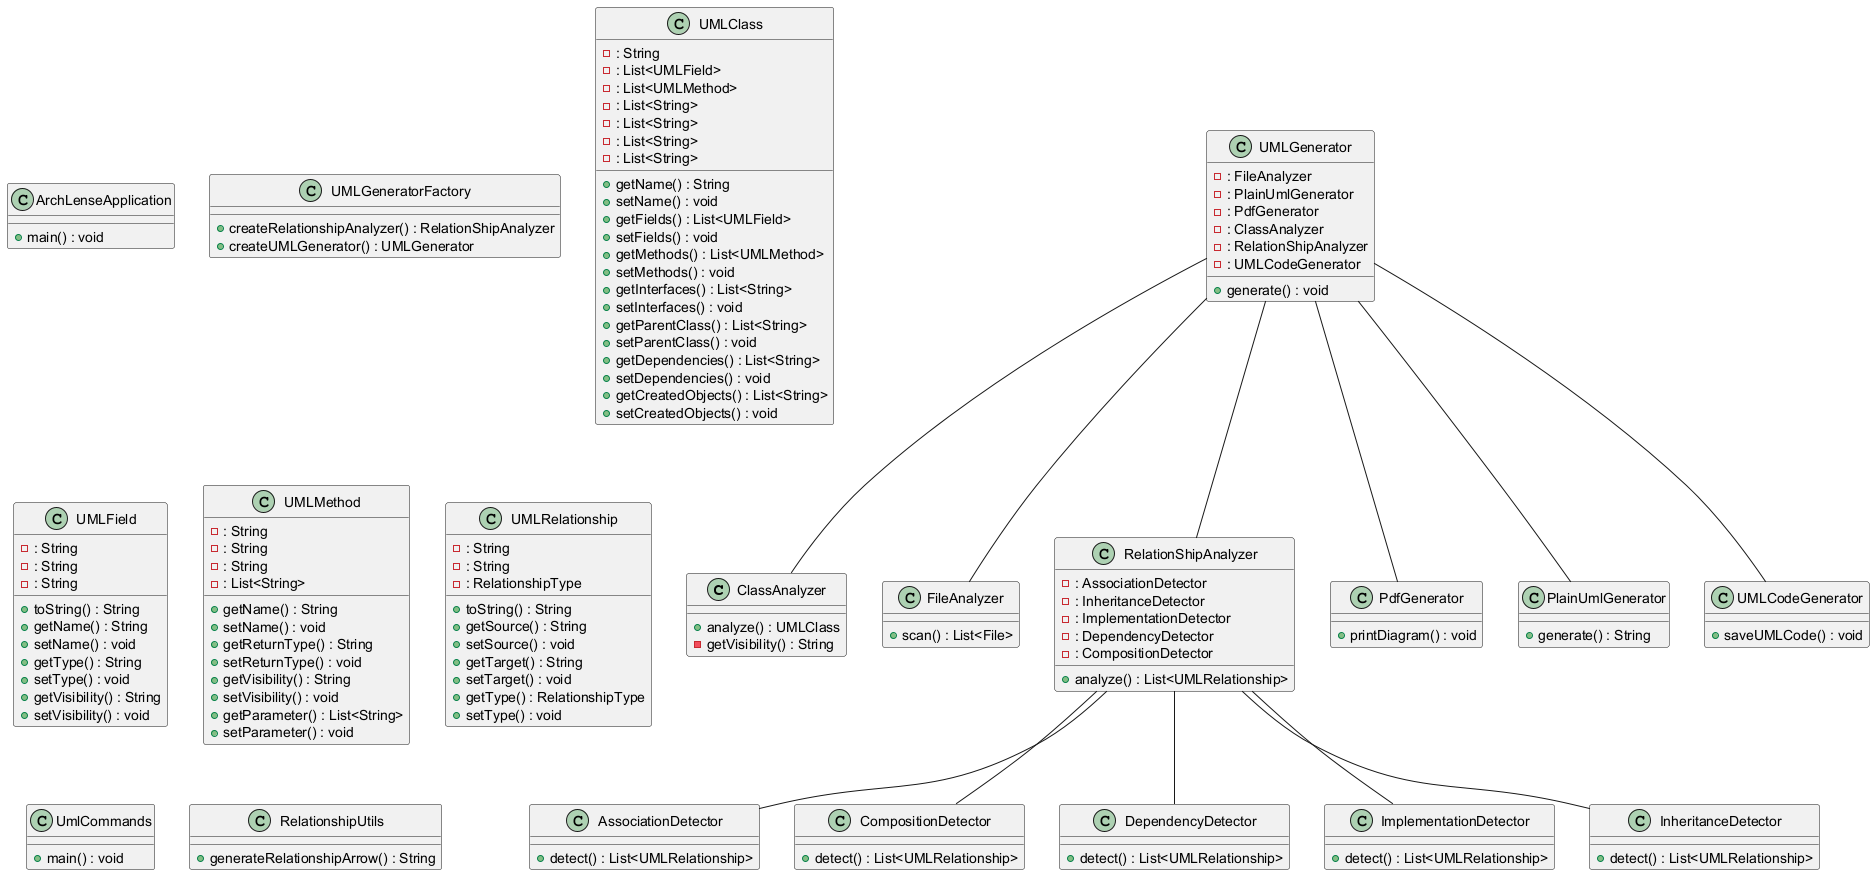

The diagram above was rendered by PlantUML. Its source (embedded in the PNG):
@startuml
class ClassAnalyzer {
  + analyze() : UMLClass
  - getVisibility() : String
}
class FileAnalyzer {
  + scan() : List<File>
}
class RelationShipAnalyzer {
  - : AssociationDetector
  - : InheritanceDetector
  - : ImplementationDetector
  - : DependencyDetector
  - : CompositionDetector
  + analyze() : List<UMLRelationship>
}
class ArchLenseApplication {
  + main() : void
}
class AssociationDetector {
  + detect() : List<UMLRelationship>
}
class CompositionDetector {
  + detect() : List<UMLRelationship>
}
class DependencyDetector {
  + detect() : List<UMLRelationship>
}
class ImplementationDetector {
  + detect() : List<UMLRelationship>
}
class InheritanceDetector {
  + detect() : List<UMLRelationship>
}
class UMLGeneratorFactory {
  + createRelationshipAnalyzer() : RelationShipAnalyzer
  + createUMLGenerator() : UMLGenerator
}
class PdfGenerator {
  + printDiagram() : void
}
class PlainUmlGenerator {
  + generate() : String
}
class UMLCodeGenerator {
  + saveUMLCode() : void
}
class UMLClass {
  - : String
  - : List<UMLField>
  - : List<UMLMethod>
  - : List<String>
  - : List<String>
  - : List<String>
  - : List<String>
  + getName() : String
  + setName() : void
  + getFields() : List<UMLField>
  + setFields() : void
  + getMethods() : List<UMLMethod>
  + setMethods() : void
  + getInterfaces() : List<String>
  + setInterfaces() : void
  + getParentClass() : List<String>
  + setParentClass() : void
  + getDependencies() : List<String>
  + setDependencies() : void
  + getCreatedObjects() : List<String>
  + setCreatedObjects() : void
}
class UMLField {
  - : String
  - : String
  - : String
  + toString() : String
  + getName() : String
  + setName() : void
  + getType() : String
  + setType() : void
  + getVisibility() : String
  + setVisibility() : void
}
class UMLMethod {
  - : String
  - : String
  - : String
  - : List<String>
  + getName() : String
  + setName() : void
  + getReturnType() : String
  + setReturnType() : void
  + getVisibility() : String
  + setVisibility() : void
  + getParameter() : List<String>
  + setParameter() : void
}
class UMLRelationship {
  - : String
  - : String
  - : RelationshipType
  + toString() : String
  + getSource() : String
  + setSource() : void
  + getTarget() : String
  + setTarget() : void
  + getType() : RelationshipType
  + setType() : void
}
class UMLGenerator {
  - : FileAnalyzer
  - : PlainUmlGenerator
  - : PdfGenerator
  - : ClassAnalyzer
  - : RelationShipAnalyzer
  - : UMLCodeGenerator
  + generate() : void
}
class UmlCommands {
  + main() : void
}
class RelationshipUtils {
  + generateRelationshipArrow() : String
}
UMLGenerator -- FileAnalyzer
RelationShipAnalyzer -- DependencyDetector
RelationShipAnalyzer -- InheritanceDetector
UMLGenerator -- PdfGenerator
RelationShipAnalyzer -- AssociationDetector
UMLGenerator -- PlainUmlGenerator
UMLGenerator -- RelationShipAnalyzer
RelationShipAnalyzer -- ImplementationDetector
UMLGenerator -- ClassAnalyzer
UMLGenerator -- UMLCodeGenerator
RelationShipAnalyzer -- CompositionDetector
@enduml